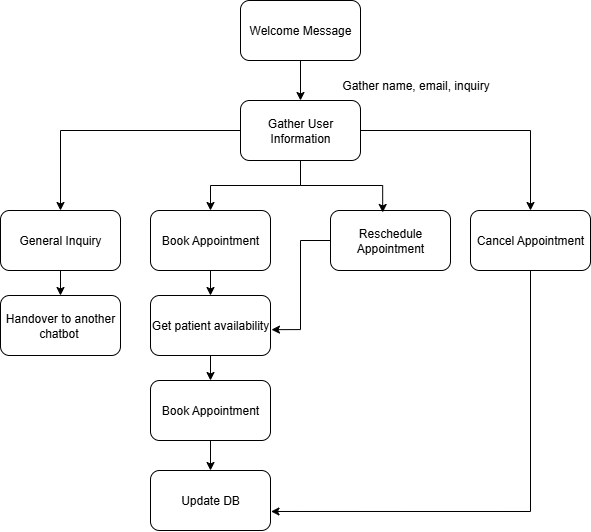

The diagram above was exported from draw.io. Its source (the exported page's mxGraphModel, read from the mxfile embedded in the PNG):
<mxGraphModel dx="1043" dy="555" grid="1" gridSize="10" guides="1" tooltips="1" connect="1" arrows="1" fold="1" page="1" pageScale="1" pageWidth="1100" pageHeight="850" background="none" math="0" shadow="0">
  <root>
    <mxCell id="0" />
    <mxCell id="1" parent="0" />
    <mxCell id="N7EINcs-bNeZ5B22XBBy-3" style="edgeStyle=orthogonalEdgeStyle;rounded=0;orthogonalLoop=1;jettySize=auto;html=1;entryX=0.5;entryY=0;entryDx=0;entryDy=0;" edge="1" parent="1" source="N7EINcs-bNeZ5B22XBBy-1" target="N7EINcs-bNeZ5B22XBBy-2">
      <mxGeometry relative="1" as="geometry" />
    </mxCell>
    <mxCell id="N7EINcs-bNeZ5B22XBBy-1" value="Welcome Message" style="rounded=1;whiteSpace=wrap;html=1;" vertex="1" parent="1">
      <mxGeometry x="480" y="70" width="120" height="60" as="geometry" />
    </mxCell>
    <mxCell id="N7EINcs-bNeZ5B22XBBy-10" style="edgeStyle=orthogonalEdgeStyle;rounded=0;orthogonalLoop=1;jettySize=auto;html=1;entryX=0.5;entryY=0;entryDx=0;entryDy=0;" edge="1" parent="1" source="N7EINcs-bNeZ5B22XBBy-2" target="N7EINcs-bNeZ5B22XBBy-6">
      <mxGeometry relative="1" as="geometry" />
    </mxCell>
    <mxCell id="N7EINcs-bNeZ5B22XBBy-11" style="edgeStyle=orthogonalEdgeStyle;rounded=0;orthogonalLoop=1;jettySize=auto;html=1;" edge="1" parent="1" source="N7EINcs-bNeZ5B22XBBy-2" target="N7EINcs-bNeZ5B22XBBy-7">
      <mxGeometry relative="1" as="geometry" />
    </mxCell>
    <mxCell id="N7EINcs-bNeZ5B22XBBy-13" style="edgeStyle=orthogonalEdgeStyle;rounded=0;orthogonalLoop=1;jettySize=auto;html=1;entryX=0.5;entryY=0;entryDx=0;entryDy=0;" edge="1" parent="1" source="N7EINcs-bNeZ5B22XBBy-2" target="N7EINcs-bNeZ5B22XBBy-9">
      <mxGeometry relative="1" as="geometry" />
    </mxCell>
    <mxCell id="N7EINcs-bNeZ5B22XBBy-2" value="Gather User Information" style="rounded=1;whiteSpace=wrap;html=1;" vertex="1" parent="1">
      <mxGeometry x="480" y="170" width="120" height="60" as="geometry" />
    </mxCell>
    <mxCell id="N7EINcs-bNeZ5B22XBBy-4" value="Gather name, email, inquiry" style="text;html=1;align=center;verticalAlign=middle;resizable=0;points=[];autosize=1;strokeColor=none;fillColor=none;" vertex="1" parent="1">
      <mxGeometry x="570" y="140" width="170" height="30" as="geometry" />
    </mxCell>
    <mxCell id="N7EINcs-bNeZ5B22XBBy-19" style="edgeStyle=orthogonalEdgeStyle;rounded=0;orthogonalLoop=1;jettySize=auto;html=1;" edge="1" parent="1" source="N7EINcs-bNeZ5B22XBBy-6" target="N7EINcs-bNeZ5B22XBBy-18">
      <mxGeometry relative="1" as="geometry" />
    </mxCell>
    <mxCell id="N7EINcs-bNeZ5B22XBBy-6" value="General Inquiry" style="rounded=1;whiteSpace=wrap;html=1;" vertex="1" parent="1">
      <mxGeometry x="240" y="280" width="120" height="60" as="geometry" />
    </mxCell>
    <mxCell id="N7EINcs-bNeZ5B22XBBy-17" style="edgeStyle=orthogonalEdgeStyle;rounded=0;orthogonalLoop=1;jettySize=auto;html=1;entryX=0.5;entryY=0;entryDx=0;entryDy=0;" edge="1" parent="1" source="N7EINcs-bNeZ5B22XBBy-7" target="N7EINcs-bNeZ5B22XBBy-16">
      <mxGeometry relative="1" as="geometry" />
    </mxCell>
    <mxCell id="N7EINcs-bNeZ5B22XBBy-7" value="Book Appointment" style="rounded=1;whiteSpace=wrap;html=1;" vertex="1" parent="1">
      <mxGeometry x="390" y="280" width="120" height="60" as="geometry" />
    </mxCell>
    <mxCell id="N7EINcs-bNeZ5B22XBBy-8" value="Reschedule Appointment" style="rounded=1;whiteSpace=wrap;html=1;" vertex="1" parent="1">
      <mxGeometry x="570" y="280" width="120" height="60" as="geometry" />
    </mxCell>
    <mxCell id="N7EINcs-bNeZ5B22XBBy-9" value="Cancel Appointment" style="rounded=1;whiteSpace=wrap;html=1;" vertex="1" parent="1">
      <mxGeometry x="710" y="280" width="120" height="60" as="geometry" />
    </mxCell>
    <mxCell id="N7EINcs-bNeZ5B22XBBy-12" style="edgeStyle=orthogonalEdgeStyle;rounded=0;orthogonalLoop=1;jettySize=auto;html=1;entryX=0.435;entryY=0.033;entryDx=0;entryDy=0;entryPerimeter=0;" edge="1" parent="1" source="N7EINcs-bNeZ5B22XBBy-2" target="N7EINcs-bNeZ5B22XBBy-8">
      <mxGeometry relative="1" as="geometry" />
    </mxCell>
    <mxCell id="N7EINcs-bNeZ5B22XBBy-28" style="edgeStyle=orthogonalEdgeStyle;rounded=0;orthogonalLoop=1;jettySize=auto;html=1;exitX=0.5;exitY=1;exitDx=0;exitDy=0;entryX=0.5;entryY=0;entryDx=0;entryDy=0;" edge="1" parent="1" source="N7EINcs-bNeZ5B22XBBy-16" target="N7EINcs-bNeZ5B22XBBy-27">
      <mxGeometry relative="1" as="geometry" />
    </mxCell>
    <mxCell id="N7EINcs-bNeZ5B22XBBy-16" value="Get patient availability" style="rounded=1;whiteSpace=wrap;html=1;" vertex="1" parent="1">
      <mxGeometry x="390" y="365" width="120" height="60" as="geometry" />
    </mxCell>
    <mxCell id="N7EINcs-bNeZ5B22XBBy-18" value="Handover to another chatbot&amp;nbsp;" style="rounded=1;whiteSpace=wrap;html=1;" vertex="1" parent="1">
      <mxGeometry x="240" y="365" width="120" height="60" as="geometry" />
    </mxCell>
    <mxCell id="N7EINcs-bNeZ5B22XBBy-33" style="edgeStyle=orthogonalEdgeStyle;rounded=0;orthogonalLoop=1;jettySize=auto;html=1;entryX=0.5;entryY=0;entryDx=0;entryDy=0;" edge="1" parent="1" source="N7EINcs-bNeZ5B22XBBy-27" target="N7EINcs-bNeZ5B22XBBy-32">
      <mxGeometry relative="1" as="geometry" />
    </mxCell>
    <mxCell id="N7EINcs-bNeZ5B22XBBy-27" value="Book Appointment" style="rounded=1;whiteSpace=wrap;html=1;" vertex="1" parent="1">
      <mxGeometry x="390" y="450" width="120" height="60" as="geometry" />
    </mxCell>
    <mxCell id="N7EINcs-bNeZ5B22XBBy-31" style="edgeStyle=orthogonalEdgeStyle;rounded=0;orthogonalLoop=1;jettySize=auto;html=1;entryX=1.008;entryY=0.569;entryDx=0;entryDy=0;entryPerimeter=0;" edge="1" parent="1" source="N7EINcs-bNeZ5B22XBBy-8" target="N7EINcs-bNeZ5B22XBBy-16">
      <mxGeometry relative="1" as="geometry" />
    </mxCell>
    <mxCell id="N7EINcs-bNeZ5B22XBBy-32" value="Update DB" style="rounded=1;whiteSpace=wrap;html=1;" vertex="1" parent="1">
      <mxGeometry x="390" y="540" width="120" height="60" as="geometry" />
    </mxCell>
    <mxCell id="N7EINcs-bNeZ5B22XBBy-34" style="edgeStyle=orthogonalEdgeStyle;rounded=0;orthogonalLoop=1;jettySize=auto;html=1;entryX=1.004;entryY=0.683;entryDx=0;entryDy=0;entryPerimeter=0;" edge="1" parent="1" source="N7EINcs-bNeZ5B22XBBy-9" target="N7EINcs-bNeZ5B22XBBy-32">
      <mxGeometry relative="1" as="geometry">
        <Array as="points">
          <mxPoint x="770" y="581" />
        </Array>
      </mxGeometry>
    </mxCell>
  </root>
</mxGraphModel>